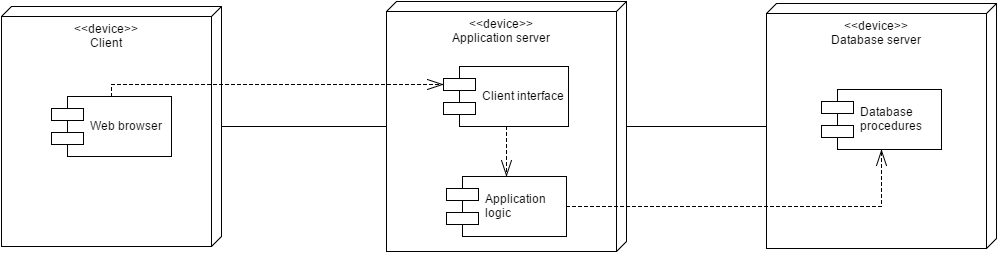

The diagram above was exported from draw.io. Its source (the exported page's mxGraphModel, read from the mxfile embedded in the PNG):
<mxGraphModel dx="1430" dy="696" grid="1" gridSize="10" guides="1" tooltips="1" connect="1" arrows="1" fold="1" page="1" pageScale="1" pageWidth="1169" pageHeight="826" background="#ffffff" math="0" shadow="0">
  <root>
    <mxCell id="0" />
    <mxCell id="1" parent="0" />
    <mxCell id="12" style="edgeStyle=orthogonalEdgeStyle;rounded=0;comic=0;html=1;entryX=0.5;entryY=1;startArrow=none;startFill=0;endArrow=none;endFill=0;endSize=14;jettySize=auto;orthogonalLoop=1;strokeWidth=1;" parent="1" source="2" target="3" edge="1">
      <mxGeometry relative="1" as="geometry" />
    </mxCell>
    <mxCell id="2" value="&lt;div style=&quot;text-align: center&quot;&gt;&lt;span&gt;&amp;lt;&amp;lt;device&amp;gt;&amp;gt;&lt;/span&gt;&lt;/div&gt;&lt;div style=&quot;text-align: center&quot;&gt;Client&lt;/div&gt;" style="verticalAlign=top;align=center;spacingTop=8;spacingLeft=2;spacingRight=12;shape=cube;size=10;direction=south;fontStyle=0;html=1;rounded=0;glass=0;" parent="1" vertex="1">
      <mxGeometry x="80" y="80" width="220" height="240" as="geometry" />
    </mxCell>
    <mxCell id="13" style="edgeStyle=orthogonalEdgeStyle;rounded=0;comic=0;html=1;entryX=0.5;entryY=1;startArrow=none;startFill=0;endArrow=none;endFill=0;endSize=14;jettySize=auto;orthogonalLoop=1;strokeWidth=1;" parent="1" source="3" target="4" edge="1">
      <mxGeometry relative="1" as="geometry" />
    </mxCell>
    <mxCell id="3" value="&lt;div style=&quot;text-align: center&quot;&gt;&amp;lt;&amp;lt;device&amp;gt;&amp;gt;&lt;/div&gt;&lt;div style=&quot;text-align: center&quot;&gt;&lt;span&gt;Application server&lt;/span&gt;&lt;/div&gt;" style="verticalAlign=top;align=center;spacingTop=8;spacingLeft=2;spacingRight=12;shape=cube;size=10;direction=south;fontStyle=0;html=1;rounded=0;glass=0;" parent="1" vertex="1">
      <mxGeometry x="465" y="75" width="240" height="250" as="geometry" />
    </mxCell>
    <mxCell id="4" value="&lt;div style=&quot;text-align: center&quot;&gt;&amp;lt;&amp;lt;device&amp;gt;&amp;gt;&lt;/div&gt;&lt;div style=&quot;text-align: center&quot;&gt;&lt;span&gt;Database server&lt;/span&gt;&lt;/div&gt;" style="verticalAlign=top;align=center;spacingTop=8;spacingLeft=2;spacingRight=12;shape=cube;size=10;direction=south;fontStyle=0;html=1;rounded=0;glass=0;" parent="1" vertex="1">
      <mxGeometry x="845" y="77" width="230" height="245" as="geometry" />
    </mxCell>
    <mxCell id="17" style="edgeStyle=orthogonalEdgeStyle;rounded=0;comic=0;html=1;entryX=0;entryY=0.3;dashed=1;startArrow=none;startFill=0;endArrow=openThin;endFill=0;endSize=14;jettySize=auto;orthogonalLoop=1;strokeWidth=1;" parent="1" source="10" target="14" edge="1">
      <mxGeometry relative="1" as="geometry">
        <Array as="points">
          <mxPoint x="190" y="158" />
        </Array>
      </mxGeometry>
    </mxCell>
    <mxCell id="10" value="Web browser" style="shape=component;align=left;spacingLeft=36;rounded=0;glass=0;" parent="1" vertex="1">
      <mxGeometry x="130" y="170" width="120" height="60" as="geometry" />
    </mxCell>
    <mxCell id="11" value="Database&#10;procedures" style="shape=component;align=left;spacingLeft=36;rounded=0;glass=0;" parent="1" vertex="1">
      <mxGeometry x="900" y="163" width="120" height="60" as="geometry" />
    </mxCell>
    <mxCell id="16" style="edgeStyle=orthogonalEdgeStyle;rounded=0;comic=0;html=1;entryX=0.5;entryY=0;startArrow=none;startFill=0;endArrow=openThin;endFill=0;endSize=14;jettySize=auto;orthogonalLoop=1;strokeWidth=1;dashed=1;" parent="1" source="14" target="15" edge="1">
      <mxGeometry relative="1" as="geometry" />
    </mxCell>
    <mxCell id="14" value="Client interface" style="shape=component;align=left;spacingLeft=36;rounded=0;glass=0;html=0;" parent="1" vertex="1">
      <mxGeometry x="522" y="140" width="125" height="60" as="geometry" />
    </mxCell>
    <mxCell id="18" style="edgeStyle=orthogonalEdgeStyle;rounded=0;comic=0;html=1;exitX=1;exitY=0.5;entryX=0.5;entryY=1;dashed=1;startArrow=none;startFill=0;endArrow=openThin;endFill=0;endSize=14;jettySize=auto;orthogonalLoop=1;strokeWidth=1;" parent="1" source="15" target="11" edge="1">
      <mxGeometry relative="1" as="geometry" />
    </mxCell>
    <mxCell id="15" value="Application&#10;logic" style="shape=component;align=left;spacingLeft=36;rounded=0;glass=0;html=0;" parent="1" vertex="1">
      <mxGeometry x="525" y="250" width="120" height="60" as="geometry" />
    </mxCell>
  </root>
</mxGraphModel>